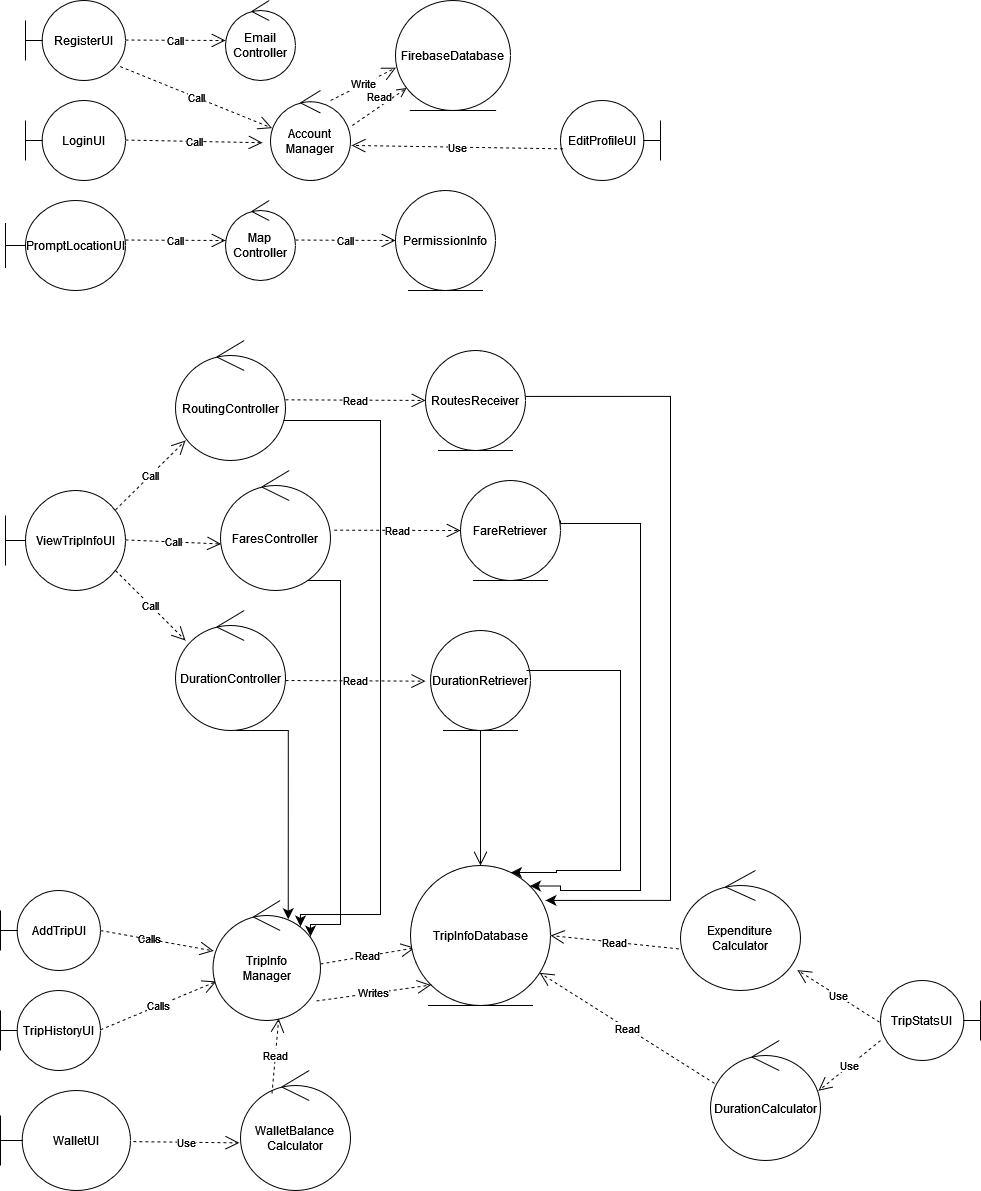

The diagram above was exported from draw.io. Its source (the exported page's mxGraphModel, read from the mxfile embedded in the PNG):
<mxGraphModel dx="1900" dy="549" grid="1" gridSize="10" guides="1" tooltips="1" connect="1" arrows="1" fold="1" page="1" pageScale="1" pageWidth="850" pageHeight="1100" math="0" shadow="0" extFonts="Permanent Marker^https://fonts.googleapis.com/css?family=Permanent+Marker">
  <root>
    <mxCell id="0" />
    <mxCell id="1" parent="0" />
    <mxCell id="_r_teVaMRMWtciXpMThB-23" value="" style="edgeStyle=segmentEdgeStyle;endArrow=classic;html=1;curved=0;rounded=0;endSize=8;startSize=8;entryX=0.925;entryY=0.236;entryDx=0;entryDy=0;entryPerimeter=0;" parent="1" edge="1">
      <mxGeometry width="50" height="50" relative="1" as="geometry">
        <mxPoint x="-548" y="420" as="sourcePoint" />
        <mxPoint x="-530" y="926" as="targetPoint" />
        <Array as="points">
          <mxPoint x="-450" y="420" />
          <mxPoint x="-450" y="914" />
          <mxPoint x="-530" y="914" />
        </Array>
      </mxGeometry>
    </mxCell>
    <mxCell id="_r_teVaMRMWtciXpMThB-22" value="" style="edgeStyle=segmentEdgeStyle;endArrow=classic;html=1;curved=0;rounded=0;endSize=8;startSize=8;entryX=0.925;entryY=0.236;entryDx=0;entryDy=0;entryPerimeter=0;" parent="1" source="ajARkj7LRh9pJ1RCabTC-29" edge="1">
      <mxGeometry width="50" height="50" relative="1" as="geometry">
        <mxPoint x="-527" y="597" as="sourcePoint" />
        <mxPoint x="-520" y="936" as="targetPoint" />
        <Array as="points">
          <mxPoint x="-490" y="580" />
          <mxPoint x="-490" y="924" />
          <mxPoint x="-520" y="924" />
        </Array>
      </mxGeometry>
    </mxCell>
    <mxCell id="ajARkj7LRh9pJ1RCabTC-3" value="RegisterUI" style="shape=umlBoundary;whiteSpace=wrap;html=1;" parent="1" vertex="1">
      <mxGeometry x="-805" width="100" height="80" as="geometry" />
    </mxCell>
    <mxCell id="ajARkj7LRh9pJ1RCabTC-4" value="Call" style="endArrow=open;endSize=12;dashed=1;html=1;rounded=0;" parent="1" edge="1">
      <mxGeometry width="160" relative="1" as="geometry">
        <mxPoint x="-705" y="39.5" as="sourcePoint" />
        <mxPoint x="-605" y="40" as="targetPoint" />
      </mxGeometry>
    </mxCell>
    <mxCell id="ajARkj7LRh9pJ1RCabTC-6" value="Email Controller" style="ellipse;shape=umlControl;whiteSpace=wrap;html=1;" parent="1" vertex="1">
      <mxGeometry x="-605" width="70" height="80" as="geometry" />
    </mxCell>
    <mxCell id="ajARkj7LRh9pJ1RCabTC-8" value="FirebaseDatabase" style="ellipse;shape=umlEntity;whiteSpace=wrap;html=1;" parent="1" vertex="1">
      <mxGeometry x="-435" width="115" height="110" as="geometry" />
    </mxCell>
    <mxCell id="ajARkj7LRh9pJ1RCabTC-9" value="LoginUI" style="shape=umlBoundary;whiteSpace=wrap;html=1;" parent="1" vertex="1">
      <mxGeometry x="-805" y="100" width="100" height="80" as="geometry" />
    </mxCell>
    <mxCell id="ajARkj7LRh9pJ1RCabTC-10" value="Call" style="endArrow=open;endSize=12;dashed=1;html=1;rounded=0;entryX=-0.1;entryY=0.58;entryDx=0;entryDy=0;entryPerimeter=0;" parent="1" target="ajARkj7LRh9pJ1RCabTC-11" edge="1">
      <mxGeometry width="160" relative="1" as="geometry">
        <mxPoint x="-705" y="139.5" as="sourcePoint" />
        <mxPoint x="-605" y="140" as="targetPoint" />
      </mxGeometry>
    </mxCell>
    <mxCell id="ajARkj7LRh9pJ1RCabTC-11" value="Account&lt;br&gt;Manager" style="ellipse;shape=umlControl;whiteSpace=wrap;html=1;" parent="1" vertex="1">
      <mxGeometry x="-560" y="90" width="80" height="90" as="geometry" />
    </mxCell>
    <mxCell id="ajARkj7LRh9pJ1RCabTC-12" value="Write" style="endArrow=open;endSize=12;dashed=1;html=1;rounded=0;entryX=0.004;entryY=0.611;entryDx=0;entryDy=0;exitX=0.75;exitY=0.111;exitDx=0;exitDy=0;exitPerimeter=0;entryPerimeter=0;" parent="1" source="ajARkj7LRh9pJ1RCabTC-11" target="ajARkj7LRh9pJ1RCabTC-8" edge="1">
      <mxGeometry width="160" relative="1" as="geometry">
        <mxPoint x="-535" y="139.5" as="sourcePoint" />
        <mxPoint x="-435" y="140" as="targetPoint" />
      </mxGeometry>
    </mxCell>
    <mxCell id="ajARkj7LRh9pJ1RCabTC-14" value="AddTripUI" style="shape=umlBoundary;whiteSpace=wrap;html=1;" parent="1" vertex="1">
      <mxGeometry x="-830" y="890" width="100" height="80" as="geometry" />
    </mxCell>
    <mxCell id="ajARkj7LRh9pJ1RCabTC-17" value="Read" style="endArrow=open;endSize=12;dashed=1;html=1;rounded=0;exitX=1;exitY=0.529;exitDx=0;exitDy=0;exitPerimeter=0;entryX=0.031;entryY=0.588;entryDx=0;entryDy=0;entryPerimeter=0;" parent="1" source="ajARkj7LRh9pJ1RCabTC-16" target="ajARkj7LRh9pJ1RCabTC-18" edge="1">
      <mxGeometry width="160" relative="1" as="geometry">
        <mxPoint x="-515" y="929.41" as="sourcePoint" />
        <mxPoint x="-460" y="940" as="targetPoint" />
      </mxGeometry>
    </mxCell>
    <mxCell id="ajARkj7LRh9pJ1RCabTC-18" value="TripInfoDatabase" style="ellipse;shape=umlEntity;whiteSpace=wrap;html=1;" parent="1" vertex="1">
      <mxGeometry x="-420" y="865" width="140" height="140" as="geometry" />
    </mxCell>
    <mxCell id="ajARkj7LRh9pJ1RCabTC-19" value="&lt;font style=&quot;font-size: 12px;&quot;&gt;PromptLocationUI&lt;/font&gt;" style="shape=umlBoundary;whiteSpace=wrap;html=1;" parent="1" vertex="1">
      <mxGeometry x="-825" y="200" width="120" height="90" as="geometry" />
    </mxCell>
    <mxCell id="ajARkj7LRh9pJ1RCabTC-20" value="Call" style="endArrow=open;endSize=12;dashed=1;html=1;rounded=0;" parent="1" edge="1">
      <mxGeometry width="160" relative="1" as="geometry">
        <mxPoint x="-705" y="239.5" as="sourcePoint" />
        <mxPoint x="-605" y="240" as="targetPoint" />
      </mxGeometry>
    </mxCell>
    <mxCell id="ajARkj7LRh9pJ1RCabTC-21" value="Map&lt;br&gt;Controller" style="ellipse;shape=umlControl;whiteSpace=wrap;html=1;" parent="1" vertex="1">
      <mxGeometry x="-605" y="200" width="70" height="80" as="geometry" />
    </mxCell>
    <mxCell id="ajARkj7LRh9pJ1RCabTC-22" value="Call" style="endArrow=open;endSize=12;dashed=1;html=1;rounded=0;" parent="1" edge="1">
      <mxGeometry width="160" relative="1" as="geometry">
        <mxPoint x="-535" y="239.5" as="sourcePoint" />
        <mxPoint x="-435" y="240" as="targetPoint" />
      </mxGeometry>
    </mxCell>
    <mxCell id="ajARkj7LRh9pJ1RCabTC-23" value="PermissionInfo" style="ellipse;shape=umlEntity;whiteSpace=wrap;html=1;" parent="1" vertex="1">
      <mxGeometry x="-435" y="190" width="100" height="100" as="geometry" />
    </mxCell>
    <mxCell id="ajARkj7LRh9pJ1RCabTC-24" value="ViewTripInfoUI" style="shape=umlBoundary;whiteSpace=wrap;html=1;" parent="1" vertex="1">
      <mxGeometry x="-825" y="490" width="120" height="100" as="geometry" />
    </mxCell>
    <mxCell id="ajARkj7LRh9pJ1RCabTC-25" value="Call" style="endArrow=open;endSize=12;dashed=1;html=1;rounded=0;" parent="1" edge="1">
      <mxGeometry width="160" relative="1" as="geometry">
        <mxPoint x="-715" y="509.38" as="sourcePoint" />
        <mxPoint x="-645" y="440" as="targetPoint" />
      </mxGeometry>
    </mxCell>
    <mxCell id="ajARkj7LRh9pJ1RCabTC-26" value="Call" style="endArrow=open;endSize=12;dashed=1;html=1;rounded=0;entryX=0.005;entryY=0.612;entryDx=0;entryDy=0;entryPerimeter=0;" parent="1" target="ajARkj7LRh9pJ1RCabTC-29" edge="1">
      <mxGeometry width="160" relative="1" as="geometry">
        <mxPoint x="-705" y="539.38" as="sourcePoint" />
        <mxPoint x="-565" y="540" as="targetPoint" />
      </mxGeometry>
    </mxCell>
    <mxCell id="ajARkj7LRh9pJ1RCabTC-27" value="Call" style="endArrow=open;endSize=12;dashed=1;html=1;rounded=0;" parent="1" edge="1">
      <mxGeometry width="160" relative="1" as="geometry">
        <mxPoint x="-715" y="570" as="sourcePoint" />
        <mxPoint x="-645" y="640" as="targetPoint" />
      </mxGeometry>
    </mxCell>
    <mxCell id="ajARkj7LRh9pJ1RCabTC-28" value="RoutingController" style="ellipse;shape=umlControl;whiteSpace=wrap;html=1;" parent="1" vertex="1">
      <mxGeometry x="-655" y="340" width="110" height="120" as="geometry" />
    </mxCell>
    <mxCell id="ajARkj7LRh9pJ1RCabTC-29" value="FaresController" style="ellipse;shape=umlControl;whiteSpace=wrap;html=1;" parent="1" vertex="1">
      <mxGeometry x="-610" y="470" width="110" height="120" as="geometry" />
    </mxCell>
    <mxCell id="ajARkj7LRh9pJ1RCabTC-30" value="DurationController" style="ellipse;shape=umlControl;whiteSpace=wrap;html=1;" parent="1" vertex="1">
      <mxGeometry x="-655" y="610" width="110" height="120" as="geometry" />
    </mxCell>
    <mxCell id="ajARkj7LRh9pJ1RCabTC-31" value="Read" style="endArrow=open;endSize=12;dashed=1;html=1;rounded=0;" parent="1" edge="1">
      <mxGeometry width="160" relative="1" as="geometry">
        <mxPoint x="-545" y="399.28999999999996" as="sourcePoint" />
        <mxPoint x="-405" y="399.90999999999997" as="targetPoint" />
      </mxGeometry>
    </mxCell>
    <mxCell id="ajARkj7LRh9pJ1RCabTC-32" value="Read" style="endArrow=open;endSize=12;dashed=1;html=1;rounded=0;entryX=0;entryY=0.5;entryDx=0;entryDy=0;exitX=1.033;exitY=0.497;exitDx=0;exitDy=0;exitPerimeter=0;" parent="1" source="ajARkj7LRh9pJ1RCabTC-29" target="ajARkj7LRh9pJ1RCabTC-35" edge="1">
      <mxGeometry width="160" relative="1" as="geometry">
        <mxPoint x="-455" y="529.29" as="sourcePoint" />
        <mxPoint x="-315" y="529.91" as="targetPoint" />
      </mxGeometry>
    </mxCell>
    <mxCell id="ajARkj7LRh9pJ1RCabTC-34" value="RoutesReceiver" style="ellipse;shape=umlEntity;whiteSpace=wrap;html=1;" parent="1" vertex="1">
      <mxGeometry x="-405" y="350" width="100" height="100" as="geometry" />
    </mxCell>
    <mxCell id="ajARkj7LRh9pJ1RCabTC-35" value="FareRetriever" style="ellipse;shape=umlEntity;whiteSpace=wrap;html=1;" parent="1" vertex="1">
      <mxGeometry x="-370" y="480" width="100" height="100" as="geometry" />
    </mxCell>
    <mxCell id="ajARkj7LRh9pJ1RCabTC-36" value="DurationRetriever" style="ellipse;shape=umlEntity;whiteSpace=wrap;html=1;" parent="1" vertex="1">
      <mxGeometry x="-400" y="630" width="100" height="100" as="geometry" />
    </mxCell>
    <mxCell id="aNID0KCTl9n-IYpYLlLl-1" value="TripHistoryUI" style="shape=umlBoundary;whiteSpace=wrap;html=1;" parent="1" vertex="1">
      <mxGeometry x="-830" y="990" width="100" height="80" as="geometry" />
    </mxCell>
    <mxCell id="aNID0KCTl9n-IYpYLlLl-2" value="Calls" style="endArrow=open;endSize=12;dashed=1;html=1;rounded=0;" parent="1" target="ajARkj7LRh9pJ1RCabTC-16" edge="1">
      <mxGeometry width="160" relative="1" as="geometry">
        <mxPoint x="-730" y="1029.29" as="sourcePoint" />
        <mxPoint x="-570" y="1029.29" as="targetPoint" />
      </mxGeometry>
    </mxCell>
    <mxCell id="aNID0KCTl9n-IYpYLlLl-22" value="Calls" style="edgeLabel;html=1;align=center;verticalAlign=middle;resizable=0;points=[];" parent="aNID0KCTl9n-IYpYLlLl-2" connectable="0" vertex="1">
      <mxGeometry x="-0.1623" y="-20" relative="1" as="geometry">
        <mxPoint x="-8" y="-90" as="offset" />
      </mxGeometry>
    </mxCell>
    <mxCell id="aNID0KCTl9n-IYpYLlLl-3" value="TripStatsUI" style="shape=umlBoundary;whiteSpace=wrap;html=1;direction=west;" parent="1" vertex="1">
      <mxGeometry x="50" y="980" width="100" height="80" as="geometry" />
    </mxCell>
    <mxCell id="aNID0KCTl9n-IYpYLlLl-4" value="Use" style="endArrow=open;endSize=12;dashed=1;html=1;rounded=0;entryX=0.981;entryY=0.419;entryDx=0;entryDy=0;entryPerimeter=0;exitX=1;exitY=0.25;exitDx=0;exitDy=0;exitPerimeter=0;" parent="1" source="aNID0KCTl9n-IYpYLlLl-3" target="aNID0KCTl9n-IYpYLlLl-6" edge="1">
      <mxGeometry width="160" relative="1" as="geometry">
        <mxPoint x="-100" y="950" as="sourcePoint" />
        <mxPoint x="-540" y="1060" as="targetPoint" />
      </mxGeometry>
    </mxCell>
    <mxCell id="aNID0KCTl9n-IYpYLlLl-5" value="Use" style="endArrow=open;endSize=12;dashed=1;html=1;rounded=0;entryX=0.974;entryY=0.83;entryDx=0;entryDy=0;entryPerimeter=0;exitX=1.01;exitY=0.479;exitDx=0;exitDy=0;exitPerimeter=0;" parent="1" source="aNID0KCTl9n-IYpYLlLl-3" target="aNID0KCTl9n-IYpYLlLl-8" edge="1">
      <mxGeometry width="160" relative="1" as="geometry">
        <mxPoint x="-730" y="1143" as="sourcePoint" />
        <mxPoint x="-550" y="1210" as="targetPoint" />
      </mxGeometry>
    </mxCell>
    <mxCell id="aNID0KCTl9n-IYpYLlLl-6" value="DurationCalculator" style="ellipse;shape=umlControl;whiteSpace=wrap;html=1;" parent="1" vertex="1">
      <mxGeometry x="-120" y="1040" width="110" height="120" as="geometry" />
    </mxCell>
    <mxCell id="aNID0KCTl9n-IYpYLlLl-8" value="Expenditure&lt;br&gt;Calculator" style="ellipse;shape=umlControl;whiteSpace=wrap;html=1;" parent="1" vertex="1">
      <mxGeometry x="-150" y="870" width="120" height="120" as="geometry" />
    </mxCell>
    <mxCell id="aNID0KCTl9n-IYpYLlLl-9" value="Read" style="endArrow=open;endSize=12;dashed=1;html=1;rounded=0;exitX=0.036;exitY=0.357;exitDx=0;exitDy=0;exitPerimeter=0;" parent="1" source="aNID0KCTl9n-IYpYLlLl-6" target="ajARkj7LRh9pJ1RCabTC-18" edge="1">
      <mxGeometry width="160" relative="1" as="geometry">
        <mxPoint x="-415" y="1053.29" as="sourcePoint" />
        <mxPoint x="-350" y="940" as="targetPoint" />
      </mxGeometry>
    </mxCell>
    <mxCell id="aNID0KCTl9n-IYpYLlLl-10" value="Read" style="endArrow=open;endSize=12;dashed=1;html=1;rounded=0;entryX=1;entryY=0.5;entryDx=0;entryDy=0;exitX=-0.014;exitY=0.653;exitDx=0;exitDy=0;exitPerimeter=0;" parent="1" source="aNID0KCTl9n-IYpYLlLl-8" target="ajARkj7LRh9pJ1RCabTC-18" edge="1">
      <mxGeometry width="160" relative="1" as="geometry">
        <mxPoint x="-430" y="1223.29" as="sourcePoint" />
        <mxPoint x="-240" y="1140" as="targetPoint" />
      </mxGeometry>
    </mxCell>
    <mxCell id="aNID0KCTl9n-IYpYLlLl-14" value="" style="endArrow=open;endSize=12;dashed=1;html=1;rounded=0;" parent="1" target="ajARkj7LRh9pJ1RCabTC-16" edge="1">
      <mxGeometry width="160" relative="1" as="geometry">
        <mxPoint x="-730" y="930" as="sourcePoint" />
        <mxPoint x="-590" y="930" as="targetPoint" />
      </mxGeometry>
    </mxCell>
    <mxCell id="ajARkj7LRh9pJ1RCabTC-16" value="TripInfo&lt;br&gt;Manager" style="ellipse;shape=umlControl;whiteSpace=wrap;html=1;" parent="1" vertex="1">
      <mxGeometry x="-617.5" y="900" width="107.5" height="120" as="geometry" />
    </mxCell>
    <mxCell id="aNID0KCTl9n-IYpYLlLl-16" value="WalletUI" style="shape=umlBoundary;whiteSpace=wrap;html=1;" parent="1" vertex="1">
      <mxGeometry x="-830" y="1090" width="130" height="100" as="geometry" />
    </mxCell>
    <mxCell id="aNID0KCTl9n-IYpYLlLl-17" value="Use" style="endArrow=open;endSize=12;dashed=1;html=1;rounded=0;entryX=-0.011;entryY=0.603;entryDx=0;entryDy=0;entryPerimeter=0;exitX=1.022;exitY=0.511;exitDx=0;exitDy=0;exitPerimeter=0;" parent="1" source="aNID0KCTl9n-IYpYLlLl-16" target="aNID0KCTl9n-IYpYLlLl-18" edge="1">
      <mxGeometry width="160" relative="1" as="geometry">
        <mxPoint x="-680" y="1142" as="sourcePoint" />
        <mxPoint x="-550" y="1150" as="targetPoint" />
        <Array as="points" />
      </mxGeometry>
    </mxCell>
    <mxCell id="aNID0KCTl9n-IYpYLlLl-18" value="WalletBalance&lt;br&gt;Calculator" style="ellipse;shape=umlControl;whiteSpace=wrap;html=1;" parent="1" vertex="1">
      <mxGeometry x="-590" y="1070" width="110" height="120" as="geometry" />
    </mxCell>
    <mxCell id="aNID0KCTl9n-IYpYLlLl-19" value="Read" style="endArrow=open;endSize=12;dashed=1;html=1;rounded=0;exitX=0.286;exitY=0.192;exitDx=0;exitDy=0;exitPerimeter=0;entryX=0.611;entryY=0.984;entryDx=0;entryDy=0;entryPerimeter=0;" parent="1" source="aNID0KCTl9n-IYpYLlLl-18" target="ajARkj7LRh9pJ1RCabTC-16" edge="1">
      <mxGeometry width="160" relative="1" as="geometry">
        <mxPoint x="-470" y="1050" as="sourcePoint" />
        <mxPoint x="-310" y="1050" as="targetPoint" />
      </mxGeometry>
    </mxCell>
    <mxCell id="aNID0KCTl9n-IYpYLlLl-20" value="EditProfileUI" style="shape=umlBoundary;whiteSpace=wrap;html=1;direction=west;" parent="1" vertex="1">
      <mxGeometry x="-270" y="100" width="100" height="80" as="geometry" />
    </mxCell>
    <mxCell id="aNID0KCTl9n-IYpYLlLl-21" value="Use" style="endArrow=open;endSize=12;dashed=1;html=1;rounded=0;exitX=0.974;exitY=0.396;exitDx=0;exitDy=0;exitPerimeter=0;entryX=1.014;entryY=0.61;entryDx=0;entryDy=0;entryPerimeter=0;" parent="1" source="aNID0KCTl9n-IYpYLlLl-20" target="ajARkj7LRh9pJ1RCabTC-11" edge="1">
      <mxGeometry width="160" relative="1" as="geometry">
        <mxPoint x="-455" y="139.29" as="sourcePoint" />
        <mxPoint x="-295" y="139.29" as="targetPoint" />
      </mxGeometry>
    </mxCell>
    <mxCell id="xh_XIa2UR5knwo9VAkN5-1" value="Call" style="endArrow=open;endSize=12;dashed=1;html=1;rounded=0;exitX=0.946;exitY=0.825;exitDx=0;exitDy=0;exitPerimeter=0;entryX=0.02;entryY=0.418;entryDx=0;entryDy=0;entryPerimeter=0;" parent="1" source="ajARkj7LRh9pJ1RCabTC-3" target="ajARkj7LRh9pJ1RCabTC-11" edge="1">
      <mxGeometry width="160" relative="1" as="geometry">
        <mxPoint x="-510" y="270" as="sourcePoint" />
        <mxPoint x="-350" y="270" as="targetPoint" />
      </mxGeometry>
    </mxCell>
    <mxCell id="xh_XIa2UR5knwo9VAkN5-3" value="Read" style="html=1;verticalAlign=bottom;endArrow=open;dashed=1;endSize=8;curved=0;rounded=0;exitX=1.022;exitY=0.389;exitDx=0;exitDy=0;exitPerimeter=0;" parent="1" source="ajARkj7LRh9pJ1RCabTC-11" target="ajARkj7LRh9pJ1RCabTC-8" edge="1">
      <mxGeometry relative="1" as="geometry">
        <mxPoint x="-380" y="180" as="sourcePoint" />
        <mxPoint x="-400" y="120" as="targetPoint" />
      </mxGeometry>
    </mxCell>
    <mxCell id="_r_teVaMRMWtciXpMThB-2" value="Writes" style="endArrow=open;endSize=12;dashed=1;html=1;rounded=0;exitX=0.962;exitY=0.837;exitDx=0;exitDy=0;exitPerimeter=0;entryX=0;entryY=1;entryDx=0;entryDy=0;" parent="1" source="ajARkj7LRh9pJ1RCabTC-16" target="ajARkj7LRh9pJ1RCabTC-18" edge="1">
      <mxGeometry width="160" relative="1" as="geometry">
        <mxPoint x="-550" y="970" as="sourcePoint" />
        <mxPoint x="-476" y="964" as="targetPoint" />
      </mxGeometry>
    </mxCell>
    <mxCell id="xh_XIa2UR5knwo9VAkN5-25" value="" style="endArrow=open;endFill=1;endSize=12;html=1;rounded=0;exitX=0.5;exitY=1;exitDx=0;exitDy=0;entryX=0.5;entryY=0;entryDx=0;entryDy=0;" parent="1" source="ajARkj7LRh9pJ1RCabTC-36" target="ajARkj7LRh9pJ1RCabTC-18" edge="1">
      <mxGeometry width="160" relative="1" as="geometry">
        <mxPoint x="-410" y="690" as="sourcePoint" />
        <mxPoint x="-250" y="690" as="targetPoint" />
      </mxGeometry>
    </mxCell>
    <mxCell id="_r_teVaMRMWtciXpMThB-13" value="" style="edgeStyle=segmentEdgeStyle;endArrow=classic;html=1;curved=0;rounded=0;endSize=8;startSize=8;" parent="1" target="ajARkj7LRh9pJ1RCabTC-18" edge="1">
      <mxGeometry width="50" height="50" relative="1" as="geometry">
        <mxPoint x="-304" y="670" as="sourcePoint" />
        <mxPoint x="-304" y="872" as="targetPoint" />
        <Array as="points">
          <mxPoint x="-210" y="670" />
          <mxPoint x="-210" y="870" />
          <mxPoint x="-274" y="870" />
          <mxPoint x="-274" y="872" />
        </Array>
      </mxGeometry>
    </mxCell>
    <mxCell id="_r_teVaMRMWtciXpMThB-19" value="" style="edgeStyle=segmentEdgeStyle;endArrow=classic;html=1;curved=0;rounded=0;endSize=8;startSize=8;entryX=0.7;entryY=0.156;entryDx=0;entryDy=0;entryPerimeter=0;" parent="1" target="ajARkj7LRh9pJ1RCabTC-16" edge="1">
      <mxGeometry width="50" height="50" relative="1" as="geometry">
        <mxPoint x="-595" y="730" as="sourcePoint" />
        <mxPoint x="-545" y="780" as="targetPoint" />
      </mxGeometry>
    </mxCell>
    <mxCell id="_r_teVaMRMWtciXpMThB-20" value="" style="edgeStyle=segmentEdgeStyle;endArrow=classic;html=1;curved=0;rounded=0;endSize=8;startSize=8;" parent="1" edge="1">
      <mxGeometry width="50" height="50" relative="1" as="geometry">
        <mxPoint x="-305" y="395.93" as="sourcePoint" />
        <mxPoint x="-285" y="899.93" as="targetPoint" />
        <Array as="points">
          <mxPoint x="-160" y="396" />
          <mxPoint x="-160" y="900" />
        </Array>
      </mxGeometry>
    </mxCell>
    <mxCell id="_r_teVaMRMWtciXpMThB-21" value="" style="edgeStyle=segmentEdgeStyle;endArrow=classic;html=1;curved=0;rounded=0;endSize=8;startSize=8;entryX=1;entryY=0;entryDx=0;entryDy=0;exitX=0.665;exitY=0.975;exitDx=0;exitDy=0;exitPerimeter=0;" parent="1" target="ajARkj7LRh9pJ1RCabTC-18" edge="1">
      <mxGeometry width="50" height="50" relative="1" as="geometry">
        <mxPoint x="-270" y="520" as="sourcePoint" />
        <mxPoint x="-263" y="859" as="targetPoint" />
        <Array as="points">
          <mxPoint x="-270" y="523" />
          <mxPoint x="-190" y="523" />
          <mxPoint x="-190" y="890" />
          <mxPoint x="-270" y="890" />
          <mxPoint x="-270" y="885" />
        </Array>
      </mxGeometry>
    </mxCell>
    <mxCell id="ajARkj7LRh9pJ1RCabTC-33" value="Read" style="endArrow=open;endSize=12;dashed=1;html=1;rounded=0;" parent="1" edge="1">
      <mxGeometry width="160" relative="1" as="geometry">
        <mxPoint x="-545" y="680" as="sourcePoint" />
        <mxPoint x="-405" y="680.6199999999999" as="targetPoint" />
      </mxGeometry>
    </mxCell>
  </root>
</mxGraphModel>